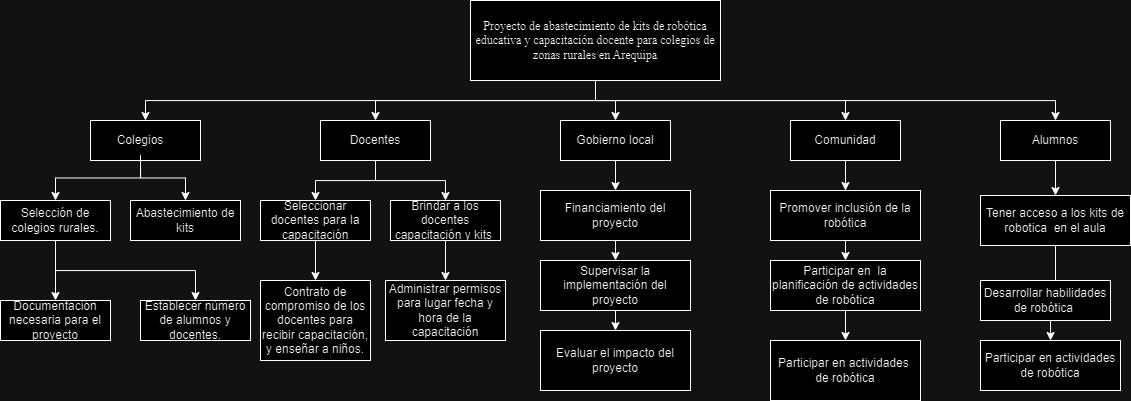

The diagram above was exported from draw.io. Its source (the exported page's mxGraphModel, read from the mxfile embedded in the PNG):
<mxGraphModel dx="1235" dy="1465" grid="1" gridSize="10" guides="1" tooltips="1" connect="1" arrows="1" fold="1" page="1" pageScale="1" pageWidth="1169" pageHeight="827" math="0" shadow="0">
  <root>
    <mxCell id="0" />
    <mxCell id="1" parent="0" />
    <mxCell id="uDYe7dCvc3qzN-tnv5J--5" style="edgeStyle=orthogonalEdgeStyle;rounded=0;orthogonalLoop=1;jettySize=auto;html=1;exitX=0.5;exitY=1;exitDx=0;exitDy=0;entryX=0.5;entryY=0;entryDx=0;entryDy=0;" edge="1" parent="1" source="IcHnrEZRuq7NYEI8foVf-1" target="IcHnrEZRuq7NYEI8foVf-3">
      <mxGeometry relative="1" as="geometry" />
    </mxCell>
    <mxCell id="uDYe7dCvc3qzN-tnv5J--8" style="edgeStyle=orthogonalEdgeStyle;rounded=0;orthogonalLoop=1;jettySize=auto;html=1;exitX=0.5;exitY=1;exitDx=0;exitDy=0;entryX=0.5;entryY=0;entryDx=0;entryDy=0;" edge="1" parent="1" source="IcHnrEZRuq7NYEI8foVf-1" target="uDYe7dCvc3qzN-tnv5J--4">
      <mxGeometry relative="1" as="geometry" />
    </mxCell>
    <mxCell id="uDYe7dCvc3qzN-tnv5J--9" style="edgeStyle=orthogonalEdgeStyle;rounded=0;orthogonalLoop=1;jettySize=auto;html=1;exitX=0.5;exitY=1;exitDx=0;exitDy=0;entryX=0.5;entryY=0;entryDx=0;entryDy=0;" edge="1" parent="1" source="IcHnrEZRuq7NYEI8foVf-1" target="uDYe7dCvc3qzN-tnv5J--3">
      <mxGeometry relative="1" as="geometry" />
    </mxCell>
    <mxCell id="IcHnrEZRuq7NYEI8foVf-1" value="&lt;p style=&quot;line-height:1.2;margin-top:0pt;margin-bottom:0pt;&quot; dir=&quot;ltr&quot;&gt;&lt;/p&gt;&lt;p style=&quot;line-height:1.2;margin-top:0pt;margin-bottom:0pt;&quot; dir=&quot;ltr&quot;&gt;&lt;/p&gt;&lt;div&gt;&lt;/div&gt;&lt;p style=&quot;line-height:1.2;margin-top:0pt;margin-bottom:0pt;&quot; dir=&quot;ltr&quot;&gt;&lt;/p&gt;&lt;p style=&quot;line-height:1.2;margin-top:0pt;margin-bottom:0pt;&quot; dir=&quot;ltr&quot;&gt;&lt;/p&gt;&lt;div&gt;&lt;/div&gt;&lt;font face=&quot;Times New Roman, serif&quot;&gt;Proyecto de abastecimiento de kits de robótica educativa y capacitación docente para colegios de zonas rurales en Arequipa&lt;/font&gt;&lt;br&gt;&lt;span id=&quot;docs-internal-guid-58877036-7fff-d750-abde-43c96f4457cf&quot;&gt;&lt;/span&gt;" style="rounded=0;whiteSpace=wrap;html=1;" vertex="1" parent="1">
      <mxGeometry x="480" y="-10" width="250" height="80" as="geometry" />
    </mxCell>
    <mxCell id="uDYe7dCvc3qzN-tnv5J--29" style="edgeStyle=orthogonalEdgeStyle;rounded=0;orthogonalLoop=1;jettySize=auto;html=1;exitX=0.5;exitY=1;exitDx=0;exitDy=0;entryX=0.5;entryY=0;entryDx=0;entryDy=0;" edge="1" parent="1" source="uDYe7dCvc3qzN-tnv5J--4" target="IcHnrEZRuq7NYEI8foVf-22">
      <mxGeometry relative="1" as="geometry" />
    </mxCell>
    <mxCell id="IcHnrEZRuq7NYEI8foVf-86" value="" style="edgeStyle=orthogonalEdgeStyle;rounded=0;orthogonalLoop=1;jettySize=auto;html=1;" edge="1" parent="1" source="uDYe7dCvc3qzN-tnv5J--4" target="IcHnrEZRuq7NYEI8foVf-23">
      <mxGeometry relative="1" as="geometry" />
    </mxCell>
    <mxCell id="uDYe7dCvc3qzN-tnv5J--4" value="Comunidad" style="rounded=0;whiteSpace=wrap;html=1;" vertex="1" parent="1">
      <mxGeometry x="800" y="110" width="110" height="40" as="geometry" />
    </mxCell>
    <mxCell id="IcHnrEZRuq7NYEI8foVf-2" value="&lt;span id=&quot;docs-internal-guid-e52aaa8e-7fff-433a-c200-cf5d36e1832a&quot;&gt;&lt;/span&gt;&lt;span id=&quot;docs-internal-guid-e52aaa8e-7fff-433a-c200-cf5d36e1832a&quot;&gt;&lt;/span&gt;&lt;span id=&quot;docs-internal-guid-e52aaa8e-7fff-433a-c200-cf5d36e1832a&quot;&gt;&lt;/span&gt;" style="rounded=0;whiteSpace=wrap;html=1;" vertex="1" parent="1">
      <mxGeometry x="100" y="110" width="110" height="40" as="geometry" />
    </mxCell>
    <mxCell id="uDYe7dCvc3qzN-tnv5J--20" style="edgeStyle=orthogonalEdgeStyle;rounded=0;orthogonalLoop=1;jettySize=auto;html=1;exitX=0.5;exitY=1;exitDx=0;exitDy=0;entryX=0.5;entryY=0;entryDx=0;entryDy=0;" edge="1" parent="1" source="IcHnrEZRuq7NYEI8foVf-3" target="IcHnrEZRuq7NYEI8foVf-5">
      <mxGeometry relative="1" as="geometry" />
    </mxCell>
    <mxCell id="uDYe7dCvc3qzN-tnv5J--21" style="edgeStyle=orthogonalEdgeStyle;rounded=0;orthogonalLoop=1;jettySize=auto;html=1;exitX=0.5;exitY=1;exitDx=0;exitDy=0;entryX=0.5;entryY=0;entryDx=0;entryDy=0;" edge="1" parent="1" source="IcHnrEZRuq7NYEI8foVf-3" target="IcHnrEZRuq7NYEI8foVf-4">
      <mxGeometry relative="1" as="geometry" />
    </mxCell>
    <mxCell id="IcHnrEZRuq7NYEI8foVf-3" value="Docentes" style="rounded=0;whiteSpace=wrap;html=1;" vertex="1" parent="1">
      <mxGeometry x="330" y="110" width="110" height="40" as="geometry" />
    </mxCell>
    <mxCell id="uDYe7dCvc3qzN-tnv5J--23" style="edgeStyle=orthogonalEdgeStyle;rounded=0;orthogonalLoop=1;jettySize=auto;html=1;exitX=0.5;exitY=1;exitDx=0;exitDy=0;entryX=0.5;entryY=0;entryDx=0;entryDy=0;" edge="1" parent="1" source="IcHnrEZRuq7NYEI8foVf-4" target="IcHnrEZRuq7NYEI8foVf-6">
      <mxGeometry relative="1" as="geometry" />
    </mxCell>
    <mxCell id="IcHnrEZRuq7NYEI8foVf-4" value="Brindar a los docentes capacitación y kits&amp;nbsp;" style="rounded=0;whiteSpace=wrap;html=1;" vertex="1" parent="1">
      <mxGeometry x="400" y="190" width="110" height="40" as="geometry" />
    </mxCell>
    <mxCell id="uDYe7dCvc3qzN-tnv5J--26" style="edgeStyle=orthogonalEdgeStyle;rounded=0;orthogonalLoop=1;jettySize=auto;html=1;exitX=0.5;exitY=1;exitDx=0;exitDy=0;entryX=0.5;entryY=0;entryDx=0;entryDy=0;" edge="1" parent="1" source="uDYe7dCvc3qzN-tnv5J--2" target="IcHnrEZRuq7NYEI8foVf-25">
      <mxGeometry relative="1" as="geometry" />
    </mxCell>
    <mxCell id="uDYe7dCvc3qzN-tnv5J--2" value="Gobierno local" style="rounded=0;whiteSpace=wrap;html=1;" vertex="1" parent="1">
      <mxGeometry x="570" y="110" width="110" height="40" as="geometry" />
    </mxCell>
    <mxCell id="uDYe7dCvc3qzN-tnv5J--25" style="edgeStyle=orthogonalEdgeStyle;rounded=0;orthogonalLoop=1;jettySize=auto;html=1;exitX=0.5;exitY=1;exitDx=0;exitDy=0;entryX=0.5;entryY=0;entryDx=0;entryDy=0;" edge="1" parent="1" source="IcHnrEZRuq7NYEI8foVf-5" target="uDYe7dCvc3qzN-tnv5J--24">
      <mxGeometry relative="1" as="geometry" />
    </mxCell>
    <mxCell id="IcHnrEZRuq7NYEI8foVf-5" value="Seleccionar docentes para la capacitación" style="rounded=0;whiteSpace=wrap;html=1;" vertex="1" parent="1">
      <mxGeometry x="270" y="190" width="110" height="40" as="geometry" />
    </mxCell>
    <mxCell id="IcHnrEZRuq7NYEI8foVf-84" value="" style="edgeStyle=orthogonalEdgeStyle;rounded=0;orthogonalLoop=1;jettySize=auto;html=1;" edge="1" parent="1" source="uDYe7dCvc3qzN-tnv5J--3" target="IcHnrEZRuq7NYEI8foVf-11">
      <mxGeometry relative="1" as="geometry" />
    </mxCell>
    <mxCell id="uDYe7dCvc3qzN-tnv5J--3" value="Alumnos" style="rounded=0;whiteSpace=wrap;html=1;" vertex="1" parent="1">
      <mxGeometry x="1010" y="110" width="110" height="40" as="geometry" />
    </mxCell>
    <mxCell id="IcHnrEZRuq7NYEI8foVf-6" value="Administrar permisos para lugar fecha y hora de la capacitación" style="rounded=0;whiteSpace=wrap;html=1;" vertex="1" parent="1">
      <mxGeometry x="395" y="270" width="120" height="60" as="geometry" />
    </mxCell>
    <mxCell id="uDYe7dCvc3qzN-tnv5J--1" style="edgeStyle=orthogonalEdgeStyle;rounded=0;orthogonalLoop=1;jettySize=auto;html=1;exitX=0.5;exitY=1;exitDx=0;exitDy=0;" edge="1" parent="1" source="IcHnrEZRuq7NYEI8foVf-1" target="IcHnrEZRuq7NYEI8foVf-2">
      <mxGeometry relative="1" as="geometry" />
    </mxCell>
    <mxCell id="uDYe7dCvc3qzN-tnv5J--6" style="edgeStyle=orthogonalEdgeStyle;rounded=0;orthogonalLoop=1;jettySize=auto;html=1;exitX=0.5;exitY=1;exitDx=0;exitDy=0;entryX=0.5;entryY=0;entryDx=0;entryDy=0;" edge="1" parent="1" source="IcHnrEZRuq7NYEI8foVf-1" target="uDYe7dCvc3qzN-tnv5J--2">
      <mxGeometry relative="1" as="geometry" />
    </mxCell>
    <mxCell id="uDYe7dCvc3qzN-tnv5J--10" value="Abastecimiento de kits" style="rounded=0;whiteSpace=wrap;html=1;" vertex="1" parent="1">
      <mxGeometry x="140" y="190" width="110" height="40" as="geometry" />
    </mxCell>
    <mxCell id="uDYe7dCvc3qzN-tnv5J--18" style="edgeStyle=orthogonalEdgeStyle;rounded=0;orthogonalLoop=1;jettySize=auto;html=1;exitX=0.5;exitY=1;exitDx=0;exitDy=0;entryX=0.5;entryY=0;entryDx=0;entryDy=0;" edge="1" parent="1" source="uDYe7dCvc3qzN-tnv5J--11" target="uDYe7dCvc3qzN-tnv5J--17">
      <mxGeometry relative="1" as="geometry" />
    </mxCell>
    <mxCell id="uDYe7dCvc3qzN-tnv5J--19" style="edgeStyle=orthogonalEdgeStyle;rounded=0;orthogonalLoop=1;jettySize=auto;html=1;exitX=0.5;exitY=1;exitDx=0;exitDy=0;entryX=0.5;entryY=0;entryDx=0;entryDy=0;" edge="1" parent="1" source="uDYe7dCvc3qzN-tnv5J--11" target="uDYe7dCvc3qzN-tnv5J--16">
      <mxGeometry relative="1" as="geometry" />
    </mxCell>
    <mxCell id="uDYe7dCvc3qzN-tnv5J--11" value="Selección de colegios rurales." style="rounded=0;whiteSpace=wrap;html=1;" vertex="1" parent="1">
      <mxGeometry x="10" y="190" width="110" height="40" as="geometry" />
    </mxCell>
    <mxCell id="uDYe7dCvc3qzN-tnv5J--14" style="edgeStyle=orthogonalEdgeStyle;rounded=0;orthogonalLoop=1;jettySize=auto;html=1;exitX=0.5;exitY=1;exitDx=0;exitDy=0;entryX=0.5;entryY=0;entryDx=0;entryDy=0;" edge="1" parent="1" source="IcHnrEZRuq7NYEI8foVf-10" target="uDYe7dCvc3qzN-tnv5J--11">
      <mxGeometry relative="1" as="geometry" />
    </mxCell>
    <mxCell id="uDYe7dCvc3qzN-tnv5J--15" style="edgeStyle=orthogonalEdgeStyle;rounded=0;orthogonalLoop=1;jettySize=auto;html=1;exitX=0.5;exitY=1;exitDx=0;exitDy=0;entryX=0.5;entryY=0;entryDx=0;entryDy=0;" edge="1" parent="1" source="IcHnrEZRuq7NYEI8foVf-10" target="uDYe7dCvc3qzN-tnv5J--10">
      <mxGeometry relative="1" as="geometry" />
    </mxCell>
    <mxCell id="IcHnrEZRuq7NYEI8foVf-10" value="Colegios&lt;span id=&quot;docs-internal-guid-e52aaa8e-7fff-433a-c200-cf5d36e1832a&quot;&gt;&lt;/span&gt;" style="text;html=1;strokeColor=none;fillColor=none;align=center;verticalAlign=middle;whiteSpace=wrap;rounded=0;" vertex="1" parent="1">
      <mxGeometry x="120" y="115" width="60" height="30" as="geometry" />
    </mxCell>
    <mxCell id="IcHnrEZRuq7NYEI8foVf-85" value="" style="edgeStyle=orthogonalEdgeStyle;rounded=0;orthogonalLoop=1;jettySize=auto;html=1;" edge="1" parent="1" source="IcHnrEZRuq7NYEI8foVf-11" target="IcHnrEZRuq7NYEI8foVf-13">
      <mxGeometry relative="1" as="geometry" />
    </mxCell>
    <mxCell id="IcHnrEZRuq7NYEI8foVf-11" value="Tener acceso a los kits de robotica&amp;nbsp; en el aula&lt;span id=&quot;docs-internal-guid-230d9579-7fff-6b3f-1df7-e5c838e6e0ce&quot;&gt;&lt;/span&gt;" style="rounded=0;whiteSpace=wrap;html=1;" vertex="1" parent="1">
      <mxGeometry x="990" y="185" width="150" height="50" as="geometry" />
    </mxCell>
    <mxCell id="IcHnrEZRuq7NYEI8foVf-12" value="Desarrollar habilidades de robótica&amp;nbsp;" style="rounded=0;whiteSpace=wrap;html=1;" vertex="1" parent="1">
      <mxGeometry x="990" y="270" width="130" height="40" as="geometry" />
    </mxCell>
    <mxCell id="IcHnrEZRuq7NYEI8foVf-13" value="Participar en actividades de robótica" style="rounded=0;whiteSpace=wrap;html=1;" vertex="1" parent="1">
      <mxGeometry x="990" y="330" width="140" height="50" as="geometry" />
    </mxCell>
    <mxCell id="IcHnrEZRuq7NYEI8foVf-22" value="Promover inclusión de la robótica&lt;span id=&quot;docs-internal-guid-230d9579-7fff-6b3f-1df7-e5c838e6e0ce&quot;&gt;&lt;/span&gt;" style="rounded=0;whiteSpace=wrap;html=1;" vertex="1" parent="1">
      <mxGeometry x="780" y="180" width="150" height="50" as="geometry" />
    </mxCell>
    <mxCell id="IcHnrEZRuq7NYEI8foVf-87" value="" style="edgeStyle=orthogonalEdgeStyle;rounded=0;orthogonalLoop=1;jettySize=auto;html=1;" edge="1" parent="1" source="IcHnrEZRuq7NYEI8foVf-23" target="IcHnrEZRuq7NYEI8foVf-24">
      <mxGeometry relative="1" as="geometry" />
    </mxCell>
    <mxCell id="IcHnrEZRuq7NYEI8foVf-23" value="Participar en&amp;nbsp; la planificación de actividades de robótica" style="rounded=0;whiteSpace=wrap;html=1;" vertex="1" parent="1">
      <mxGeometry x="780" y="250" width="150" height="50" as="geometry" />
    </mxCell>
    <mxCell id="IcHnrEZRuq7NYEI8foVf-24" value="Participar en actividades&amp;nbsp; de robótica" style="rounded=0;whiteSpace=wrap;html=1;" vertex="1" parent="1">
      <mxGeometry x="780" y="330" width="150" height="60" as="geometry" />
    </mxCell>
    <mxCell id="uDYe7dCvc3qzN-tnv5J--16" value="Establecer número de alumnos y docentes." style="rounded=0;whiteSpace=wrap;html=1;" vertex="1" parent="1">
      <mxGeometry x="150" y="290" width="110" height="40" as="geometry" />
    </mxCell>
    <mxCell id="uDYe7dCvc3qzN-tnv5J--17" value="Documentación necesaria para el proyecto" style="rounded=0;whiteSpace=wrap;html=1;" vertex="1" parent="1">
      <mxGeometry x="10" y="290" width="110" height="40" as="geometry" />
    </mxCell>
    <mxCell id="uDYe7dCvc3qzN-tnv5J--27" style="edgeStyle=orthogonalEdgeStyle;rounded=0;orthogonalLoop=1;jettySize=auto;html=1;exitX=0.5;exitY=1;exitDx=0;exitDy=0;entryX=0.5;entryY=0;entryDx=0;entryDy=0;" edge="1" parent="1" source="IcHnrEZRuq7NYEI8foVf-25" target="IcHnrEZRuq7NYEI8foVf-26">
      <mxGeometry relative="1" as="geometry" />
    </mxCell>
    <mxCell id="IcHnrEZRuq7NYEI8foVf-25" value="Financiamiento del proyecto" style="rounded=0;whiteSpace=wrap;html=1;" vertex="1" parent="1">
      <mxGeometry x="550" y="180" width="150" height="50" as="geometry" />
    </mxCell>
    <mxCell id="uDYe7dCvc3qzN-tnv5J--28" style="edgeStyle=orthogonalEdgeStyle;rounded=0;orthogonalLoop=1;jettySize=auto;html=1;exitX=0.5;exitY=1;exitDx=0;exitDy=0;entryX=0.5;entryY=0;entryDx=0;entryDy=0;" edge="1" parent="1" source="IcHnrEZRuq7NYEI8foVf-26" target="IcHnrEZRuq7NYEI8foVf-27">
      <mxGeometry relative="1" as="geometry" />
    </mxCell>
    <mxCell id="IcHnrEZRuq7NYEI8foVf-26" value="Supervisar la implementación del proyecto" style="rounded=0;whiteSpace=wrap;html=1;" vertex="1" parent="1">
      <mxGeometry x="550" y="250" width="150" height="50" as="geometry" />
    </mxCell>
    <mxCell id="IcHnrEZRuq7NYEI8foVf-27" value="Evaluar el impacto del proyecto" style="rounded=0;whiteSpace=wrap;html=1;" vertex="1" parent="1">
      <mxGeometry x="550" y="320" width="150" height="60" as="geometry" />
    </mxCell>
    <mxCell id="uDYe7dCvc3qzN-tnv5J--24" value="Contrato de compromiso de los docentes para recibir capacitación, y enseñar a niños." style="rounded=0;whiteSpace=wrap;html=1;" vertex="1" parent="1">
      <mxGeometry x="270" y="270" width="110" height="80" as="geometry" />
    </mxCell>
  </root>
</mxGraphModel>